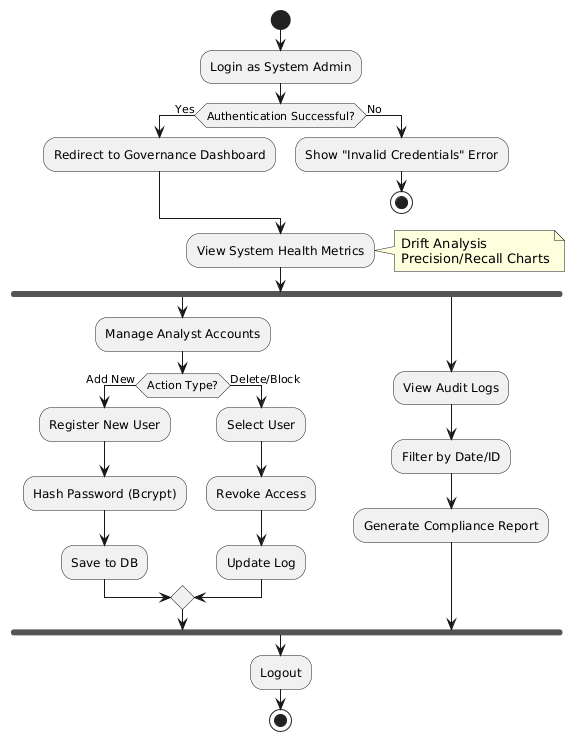

The diagram above was rendered by PlantUML. Its source (embedded in the PNG):
@startuml
start

:Login as System Admin;

if (Authentication Successful?) then (Yes)
  :Redirect to Governance Dashboard;
else (No)
  :Show "Invalid Credentials" Error;
  stop
endif

:View System Health Metrics;
note right
  Drift Analysis
  Precision/Recall Charts
end note

fork
  :Manage Analyst Accounts;
  if (Action Type?) then (Add New)
    :Register New User;
    :Hash Password (Bcrypt);
    :Save to DB;
  else (Delete/Block)
    :Select User;
    :Revoke Access;
    :Update Log;
  endif
fork again
  :View Audit Logs;
  :Filter by Date/ID;
  :Generate Compliance Report;
end fork

:Logout;

stop
@enduml